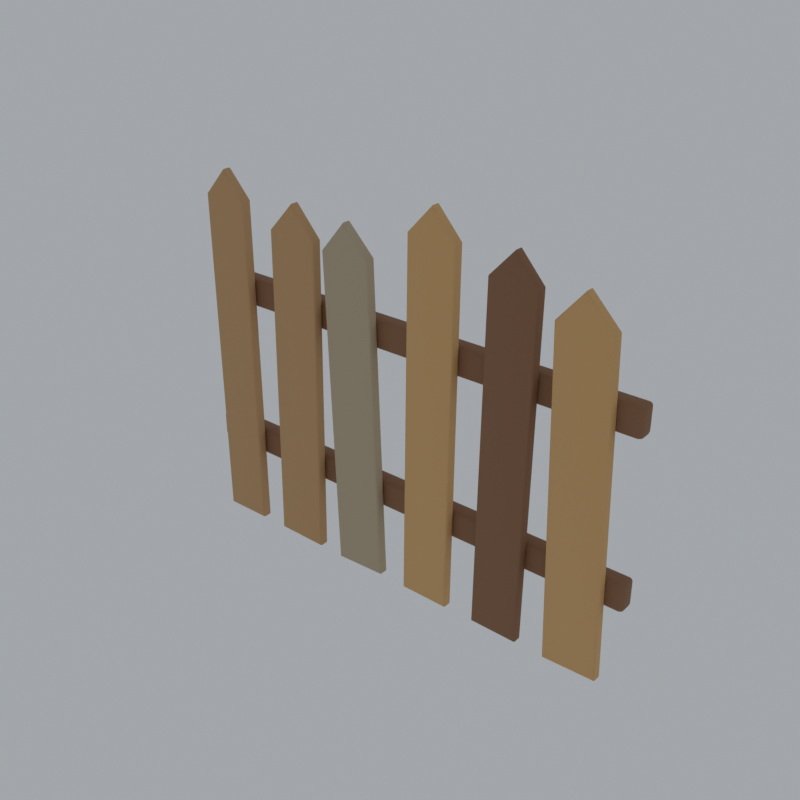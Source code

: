 # Source: fence-picket-run.blend  (saved by Blender 5.0.118; exported with 4.5.12 LTS)
import bpy
from mathutils import Matrix  # noqa: F401  (used for matrix-valued properties, if any)

bpy.ops.wm.read_factory_settings(use_empty=True)
scene = bpy.context.scene
scene.name = 'Scene'

# ---- materials (node trees are filled in below, after node groups)
mat_pal_trunk = bpy.data.materials.new('pal_trunk')
mat_pal_sandstonedark = bpy.data.materials.new('pal_sandstoneDark')
mat_pal_plankgrey = bpy.data.materials.new('pal_plankGrey')
mat_pal_kraft = bpy.data.materials.new('pal_kraft')

# ---- material node trees
mat_pal_trunk.use_nodes = True; mat_pal_trunk.node_tree.nodes.clear()
_N = mat_pal_trunk.node_tree.nodes; _L = mat_pal_trunk.node_tree.links
n0 = _N.new('ShaderNodeBsdfPrincipled'); n0.name = 'Principled BSDF'; n0.location = (-200, 100)
n0.inputs[0].default_value = (0.2582, 0.1221, 0.05613, 1.0)
n0.inputs[2].default_value = 0.7
n1 = _N.new('ShaderNodeOutputMaterial'); n1.name = 'Material Output'; n1.location = (200, 100)
_L.new(n0.outputs[0], n1.inputs[0])
n1.is_active_output = True
mat_pal_sandstonedark.use_nodes = True; mat_pal_sandstonedark.node_tree.nodes.clear()
_N = mat_pal_sandstonedark.node_tree.nodes; _L = mat_pal_sandstonedark.node_tree.links
n0 = _N.new('ShaderNodeBsdfPrincipled'); n0.name = 'Principled BSDF'; n0.location = (-200, 100)
n0.inputs[0].default_value = (0.5457, 0.3231, 0.147, 1.0)
n0.inputs[2].default_value = 0.8
n1 = _N.new('ShaderNodeOutputMaterial'); n1.name = 'Material Output'; n1.location = (200, 100)
_L.new(n0.outputs[0], n1.inputs[0])
n1.is_active_output = True
mat_pal_plankgrey.use_nodes = True; mat_pal_plankgrey.node_tree.nodes.clear()
_N = mat_pal_plankgrey.node_tree.nodes; _L = mat_pal_plankgrey.node_tree.links
n0 = _N.new('ShaderNodeBsdfPrincipled'); n0.name = 'Principled BSDF'; n0.location = (-200, 100)
n0.inputs[0].default_value = (0.4851, 0.3916, 0.2623, 1.0)
n0.inputs[2].default_value = 0.8
n1 = _N.new('ShaderNodeOutputMaterial'); n1.name = 'Material Output'; n1.location = (200, 100)
_L.new(n0.outputs[0], n1.inputs[0])
n1.is_active_output = True
mat_pal_kraft.use_nodes = True; mat_pal_kraft.node_tree.nodes.clear()
_N = mat_pal_kraft.node_tree.nodes; _L = mat_pal_kraft.node_tree.links
n0 = _N.new('ShaderNodeBsdfPrincipled'); n0.name = 'Principled BSDF'; n0.location = (-200, 100)
n0.inputs[0].default_value = (0.6724, 0.3916, 0.15, 1.0)
n0.inputs[2].default_value = 0.65
n1 = _N.new('ShaderNodeOutputMaterial'); n1.name = 'Material Output'; n1.location = (200, 100)
_L.new(n0.outputs[0], n1.inputs[0])
n1.is_active_output = True

# ---- world
world_w = bpy.data.worlds.new('w'); scene.world = world_w
world_w.use_nodes = True; world_w.node_tree.nodes.clear()
_N = world_w.node_tree.nodes; _L = world_w.node_tree.links
n0 = _N.new('ShaderNodeBackground'); n0.name = 'Background'; n0.location = (-200, 100)
n0.inputs[0].default_value = (0.9, 0.95, 1.0, 1.0)
n0.inputs[1].default_value = 0.55
n1 = _N.new('ShaderNodeOutputWorld'); n1.name = 'World Output'; n1.location = (200, 100)
_L.new(n0.outputs[0], n1.inputs[0])
n1.is_active_output = True

# ---- meshes
me_fence = bpy.data.meshes.new('fence')
me_fence.from_pydata([(-0.492, 0.0205, 0.19), (-0.492, 0.0125, 0.198), (-0.5, 0.0205, 0.198), (-0.492, 0.01484, 0.1923), (-0.4966, 0.01588, 0.1934), (-0.4977, 0.01484, 0.198), (-0.4977, 0.0205, 0.1923), (-0.492, 0.0125, 0.242), (-0.492, 0.0205, 0.25), (-0.5, 0.0205, 0.242), (-0.492, 0.01484, 0.2477), (-0.4966, 0.01588, 0.2466), (-0.4977, 0.0205, 0.2477), (-0.4977, 0.01484, 0.242), (-0.492, 0.0395, 0.19), (-0.5, 0.0395, 0.198), (-0.492, 0.0475, 0.198), (-0.4977, 0.0395, 0.1923), (-0.4966, 0.04412, 0.1934), (-0.4977, 0.04516, 0.198), (-0.492, 0.04516, 0.1923), (-0.492, 0.0395, 0.25), (-0.492, 0.0475, 0.242), (-0.5, 0.0395, 0.242), (-0.492, 0.04516, 0.2477), (-0.4966, 0.04412, 0.2466), (-0.4977, 0.04516, 0.242), (-0.4977, 0.0395, 0.2477), (0.492, 0.0205, 0.19), (0.5, 0.0205, 0.198), (0.492, 0.0125, 0.198), (0.4977, 0.0205, 0.1923), (0.4966, 0.01588, 0.1934), (0.4977, 0.01484, 0.198), (0.492, 0.01484, 0.1923), (0.492, 0.0205, 0.25), (0.492, 0.0125, 0.242), (0.5, 0.0205, 0.242), (0.492, 0.01484, 0.2477), (0.4966, 0.01588, 0.2466), (0.4977, 0.01484, 0.242), (0.4977, 0.0205, 0.2477), (0.492, 0.0395, 0.19), (0.492, 0.0475, 0.198), (0.5, 0.0395, 0.198), (0.492, 0.04516, 0.1923), (0.4966, 0.04412, 0.1934), (0.4977, 0.04516, 0.198), (0.4977, 0.0395, 0.1923), (0.492, 0.0395, 0.25), (0.5, 0.0395, 0.242), (0.492, 0.0475, 0.242), (0.4977, 0.0395, 0.2477), (0.4966, 0.04412, 0.2466), (0.4977, 0.04516, 0.242), (0.492, 0.04516, 0.2477), (-0.492, 0.0205, 0.53), (-0.492, 0.0125, 0.538), (-0.5, 0.0205, 0.538), (-0.492, 0.01484, 0.5323), (-0.4966, 0.01588, 0.5334), (-0.4977, 0.01484, 0.538), (-0.4977, 0.0205, 0.5323), (-0.492, 0.0125, 0.582), (-0.492, 0.0205, 0.59), (-0.5, 0.0205, 0.582), (-0.492, 0.01484, 0.5877), (-0.4966, 0.01588, 0.5866), (-0.4977, 0.0205, 0.5877), (-0.4977, 0.01484, 0.582), (-0.492, 0.0395, 0.53), (-0.5, 0.0395, 0.538), (-0.492, 0.0475, 0.538), (-0.4977, 0.0395, 0.5323), (-0.4966, 0.04412, 0.5334), (-0.4977, 0.04516, 0.538), (-0.492, 0.04516, 0.5323), (-0.492, 0.0395, 0.59), (-0.492, 0.0475, 0.582), (-0.5, 0.0395, 0.582), (-0.492, 0.04516, 0.5877), (-0.4966, 0.04412, 0.5866), (-0.4977, 0.04516, 0.582), (-0.4977, 0.0395, 0.5877), (0.492, 0.0205, 0.53), (0.5, 0.0205, 0.538), (0.492, 0.0125, 0.538), (0.4977, 0.0205, 0.5323), (0.4966, 0.01588, 0.5334), (0.4977, 0.01484, 0.538), (0.492, 0.01484, 0.5323), (0.492, 0.0205, 0.59), (0.492, 0.0125, 0.582), (0.5, 0.0205, 0.582), (0.492, 0.01484, 0.5877), (0.4966, 0.01588, 0.5866), (0.4977, 0.01484, 0.582), (0.4977, 0.0205, 0.5877), (0.492, 0.0395, 0.53), (0.492, 0.0475, 0.538), (0.5, 0.0395, 0.538), (0.492, 0.04516, 0.5323), (0.4966, 0.04412, 0.5334), (0.4977, 0.04516, 0.538), (0.4977, 0.0395, 0.5323), (0.492, 0.0395, 0.59), (0.5, 0.0395, 0.582), (0.492, 0.0475, 0.582), (0.4977, 0.0395, 0.5877), (0.4966, 0.04412, 0.5866), (0.4977, 0.04516, 0.582), (0.492, 0.04516, 0.5877), (-0.4673, -0.007, 0.03974), (-0.4633, -0.011, 0.04376), (-0.4662, -0.009828, 0.04092), (-0.366, -0.007, 0.04026), (-0.37, -0.011, 0.04424), (-0.3672, -0.009828, 0.04142), (-0.3696, -0.007, 0.7549), (-0.3736, -0.011, 0.7533), (-0.3708, -0.009828, 0.7544), (-0.4206, -0.007, 0.8104), (-0.4205, -0.011, 0.8044), (-0.4205, -0.009828, 0.8086), (-0.4669, -0.011, 0.7529), (-0.4709, -0.007, 0.7544), (-0.4698, -0.009828, 0.7539), (-0.4673, 0.007, 0.03974), (-0.4633, 0.011, 0.04376), (-0.4662, 0.009828, 0.04092), (-0.37, 0.011, 0.04424), (-0.366, 0.007, 0.04026), (-0.3672, 0.009828, 0.04142), (-0.3736, 0.011, 0.7533), (-0.3696, 0.007, 0.7549), (-0.3708, 0.009828, 0.7544), (-0.4205, 0.011, 0.8044), (-0.4206, 0.007, 0.8104), (-0.4205, 0.009828, 0.8086), (-0.4669, 0.011, 0.7529), (-0.4709, 0.007, 0.7544), (-0.4698, 0.009828, 0.7539), (-0.3057, -0.007, 0.04076), (-0.3016, -0.011, 0.0447), (-0.3045, -0.009828, 0.04191), (-0.1943, -0.007, 0.03924), (-0.1983, -0.011, 0.0433), (-0.1955, -0.009828, 0.04043), (-0.1851, -0.007, 0.715), (-0.1891, -0.011, 0.7135), (-0.1863, -0.009828, 0.7146), (-0.24, -0.007, 0.777), (-0.2401, -0.011, 0.7711), (-0.24, -0.009828, 0.7753), (-0.2925, -0.011, 0.7149), (-0.2965, -0.007, 0.7165), (-0.2953, -0.009828, 0.7161), (-0.3057, 0.007, 0.04076), (-0.3016, 0.011, 0.0447), (-0.3045, 0.009828, 0.04191), (-0.1983, 0.011, 0.0433), (-0.1943, 0.007, 0.03924), (-0.1955, 0.009828, 0.04043), (-0.1891, 0.011, 0.7135), (-0.1851, 0.007, 0.715), (-0.1863, 0.009828, 0.7146), (-0.2401, 0.011, 0.7711), (-0.24, 0.007, 0.777), (-0.24, 0.009828, 0.7753), (-0.2925, 0.011, 0.7149), (-0.2965, 0.007, 0.7165), (-0.2953, 0.009828, 0.7161), (-0.1382, -0.007, 0.03794), (-0.1344, -0.011, 0.04209), (-0.1371, -0.009828, 0.03916), (-0.02846, -0.007, 0.04206), (-0.03261, -0.011, 0.04591), (-0.02967, -0.009828, 0.04319), (-0.05351, -0.007, 0.7097), (-0.05745, -0.011, 0.708), (-0.05467, -0.009828, 0.7092), (-0.1107, -0.007, 0.768), (-0.1104, -0.011, 0.762), (-0.1106, -0.009828, 0.7662), (-0.1592, -0.011, 0.7041), (-0.1633, -0.007, 0.7055), (-0.1621, -0.009828, 0.7051), (-0.1382, 0.007, 0.03794), (-0.1344, 0.011, 0.04209), (-0.1371, 0.009828, 0.03916), (-0.03261, 0.011, 0.04591), (-0.02846, 0.007, 0.04206), (-0.02967, 0.009828, 0.04319), (-0.05745, 0.011, 0.708), (-0.05351, 0.007, 0.7097), (-0.05467, 0.009828, 0.7092), (-0.1104, 0.011, 0.762), (-0.1107, 0.007, 0.768), (-0.1106, 0.009828, 0.7662), (-0.1592, 0.011, 0.7041), (-0.1633, 0.007, 0.7055), (-0.1621, 0.009828, 0.7051), (0.0316, -0.007, 0.04052), (0.03564, -0.011, 0.04448), (0.03279, -0.009828, 0.04168), (0.1351, -0.007, 0.03948), (0.1311, -0.011, 0.04352), (0.1339, -0.009828, 0.04067), (0.1425, -0.007, 0.7827), (0.1385, -0.011, 0.7812), (0.1413, -0.009828, 0.7822), (0.09133, -0.007, 0.8401), (0.09127, -0.011, 0.8341), (0.09131, -0.009828, 0.8384), (0.04301, -0.011, 0.7821), (0.03903, -0.007, 0.7837), (0.0402, -0.009828, 0.7832), (0.0316, 0.007, 0.04052), (0.03564, 0.011, 0.04448), (0.03279, 0.009828, 0.04168), (0.1311, 0.011, 0.04352), (0.1351, 0.007, 0.03948), (0.1339, 0.009828, 0.04067), (0.1385, 0.011, 0.7812), (0.1425, 0.007, 0.7827), (0.1413, 0.009828, 0.7822), (0.09127, 0.011, 0.8341), (0.09133, 0.007, 0.8401), (0.09131, 0.009828, 0.8384), (0.04301, 0.011, 0.7821), (0.03903, 0.007, 0.7837), (0.0402, 0.009828, 0.7832), (0.2001, -0.007, 0.04064), (0.2041, -0.011, 0.04459), (0.2012, -0.009828, 0.0418), (0.2999, -0.007, 0.03936), (0.296, -0.011, 0.04341), (0.2988, -0.009828, 0.04054), (0.309, -0.007, 0.7451), (0.305, -0.011, 0.7436), (0.3079, -0.009828, 0.7447), (0.2598, -0.007, 0.8007), (0.2597, -0.011, 0.7948), (0.2598, -0.009828, 0.799), (0.2131, -0.011, 0.7448), (0.2092, -0.007, 0.7464), (0.2103, -0.009828, 0.7459), (0.2001, 0.007, 0.04064), (0.2041, 0.011, 0.04459), (0.2012, 0.009828, 0.0418), (0.296, 0.011, 0.04341), (0.2999, 0.007, 0.03936), (0.2988, 0.009828, 0.04054), (0.305, 0.011, 0.7436), (0.309, 0.007, 0.7451), (0.3079, 0.009828, 0.7447), (0.2597, 0.011, 0.7948), (0.2598, 0.007, 0.8007), (0.2598, 0.009828, 0.799), (0.2131, 0.011, 0.7448), (0.2092, 0.007, 0.7464), (0.2103, 0.009828, 0.7459), (0.3613, -0.007, 0.0382), (0.3652, -0.011, 0.04233), (0.3624, -0.009828, 0.03941), (0.472, -0.007, 0.0418), (0.4679, -0.011, 0.04566), (0.4708, -0.009828, 0.04293), (0.4505, -0.007, 0.7062), (0.4465, -0.011, 0.7045), (0.4493, -0.009828, 0.7057), (0.3931, -0.007, 0.7653), (0.3933, -0.011, 0.7594), (0.3932, -0.009828, 0.7636), (0.3438, -0.011, 0.7012), (0.3397, -0.007, 0.7026), (0.3409, -0.009828, 0.7022), (0.3613, 0.007, 0.0382), (0.3652, 0.011, 0.04233), (0.3624, 0.009828, 0.03941), (0.4679, 0.011, 0.04566), (0.472, 0.007, 0.0418), (0.4708, 0.009828, 0.04293), (0.4465, 0.011, 0.7045), (0.4505, 0.007, 0.7062), (0.4493, 0.009828, 0.7057), (0.3933, 0.011, 0.7594), (0.3931, 0.007, 0.7653), (0.3932, 0.009828, 0.7636), (0.3438, 0.011, 0.7012), (0.3397, 0.007, 0.7026), (0.3409, 0.009828, 0.7022)], [], [(0, 3, 4, 6), (1, 5, 4, 3), (2, 6, 4, 5), (7, 10, 11, 13), (8, 12, 11, 10), (9, 13, 11, 12), (14, 17, 18, 20), (15, 19, 18, 17), (16, 20, 18, 19), (21, 24, 25, 27), (22, 26, 25, 24), (23, 27, 25, 26), (28, 31, 32, 34), (29, 33, 32, 31), (30, 34, 32, 33), (35, 38, 39, 41), (36, 40, 39, 38), (37, 41, 39, 40), (42, 45, 46, 48), (43, 47, 46, 45), (44, 48, 46, 47), (49, 52, 53, 55), (50, 54, 53, 52), (51, 55, 53, 54), (14, 0, 6, 17), (17, 6, 2, 15), (1, 7, 13, 5), (5, 13, 9, 2), (8, 21, 27, 12), (12, 27, 23, 9), (22, 16, 19, 26), (26, 19, 15, 23), (42, 14, 20, 45), (45, 20, 16, 43), (21, 49, 55, 24), (24, 55, 51, 22), (50, 44, 47, 54), (54, 47, 43, 51), (28, 42, 48, 31), (31, 48, 44, 29), (49, 35, 41, 52), (52, 41, 37, 50), (36, 30, 33, 40), (40, 33, 29, 37), (0, 28, 34, 3), (3, 34, 30, 1), (35, 8, 10, 38), (38, 10, 7, 36), (14, 42, 28, 0), (2, 9, 23, 15), (30, 36, 7, 1), (49, 21, 8, 35), (16, 22, 51, 43), (44, 50, 37, 29), (56, 59, 60, 62), (57, 61, 60, 59), (58, 62, 60, 61), (63, 66, 67, 69), (64, 68, 67, 66), (65, 69, 67, 68), (70, 73, 74, 76), (71, 75, 74, 73), (72, 76, 74, 75), (77, 80, 81, 83), (78, 82, 81, 80), (79, 83, 81, 82), (84, 87, 88, 90), (85, 89, 88, 87), (86, 90, 88, 89), (91, 94, 95, 97), (92, 96, 95, 94), (93, 97, 95, 96), (98, 101, 102, 104), (99, 103, 102, 101), (100, 104, 102, 103), (105, 108, 109, 111), (106, 110, 109, 108), (107, 111, 109, 110), (70, 56, 62, 73), (73, 62, 58, 71), (57, 63, 69, 61), (61, 69, 65, 58), (64, 77, 83, 68), (68, 83, 79, 65), (78, 72, 75, 82), (82, 75, 71, 79), (98, 70, 76, 101), (101, 76, 72, 99), (77, 105, 111, 80), (80, 111, 107, 78), (106, 100, 103, 110), (110, 103, 99, 107), (84, 98, 104, 87), (87, 104, 100, 85), (105, 91, 97, 108), (108, 97, 93, 106), (92, 86, 89, 96), (96, 89, 85, 93), (56, 84, 90, 59), (59, 90, 86, 57), (91, 64, 66, 94), (94, 66, 63, 92), (70, 98, 84, 56), (58, 65, 79, 71), (86, 92, 63, 57), (105, 77, 64, 91), (72, 78, 107, 99), (100, 106, 93, 85), (125, 112, 114, 126), (126, 114, 113, 124), (112, 115, 117, 114), (114, 117, 116, 113), (115, 118, 120, 117), (117, 120, 119, 116), (118, 121, 123, 120), (120, 123, 122, 119), (121, 125, 126, 123), (123, 126, 124, 122), (128, 130, 132, 129), (129, 132, 131, 127), (130, 133, 135, 132), (132, 135, 134, 131), (133, 136, 138, 135), (135, 138, 137, 134), (136, 139, 141, 138), (138, 141, 140, 137), (139, 128, 129, 141), (141, 129, 127, 140), (125, 140, 127, 112), (113, 116, 119, 122, 124), (112, 127, 131, 115), (115, 131, 134, 118), (118, 134, 137, 121), (121, 137, 140, 125), (128, 139, 136, 133, 130), (155, 142, 144, 156), (156, 144, 143, 154), (142, 145, 147, 144), (144, 147, 146, 143), (145, 148, 150, 147), (147, 150, 149, 146), (148, 151, 153, 150), (150, 153, 152, 149), (151, 155, 156, 153), (153, 156, 154, 152), (158, 160, 162, 159), (159, 162, 161, 157), (160, 163, 165, 162), (162, 165, 164, 161), (163, 166, 168, 165), (165, 168, 167, 164), (166, 169, 171, 168), (168, 171, 170, 167), (169, 158, 159, 171), (171, 159, 157, 170), (155, 170, 157, 142), (143, 146, 149, 152, 154), (142, 157, 161, 145), (145, 161, 164, 148), (148, 164, 167, 151), (151, 167, 170, 155), (158, 169, 166, 163, 160), (185, 172, 174, 186), (186, 174, 173, 184), (172, 175, 177, 174), (174, 177, 176, 173), (175, 178, 180, 177), (177, 180, 179, 176), (178, 181, 183, 180), (180, 183, 182, 179), (181, 185, 186, 183), (183, 186, 184, 182), (188, 190, 192, 189), (189, 192, 191, 187), (190, 193, 195, 192), (192, 195, 194, 191), (193, 196, 198, 195), (195, 198, 197, 194), (196, 199, 201, 198), (198, 201, 200, 197), (199, 188, 189, 201), (201, 189, 187, 200), (185, 200, 187, 172), (173, 176, 179, 182, 184), (172, 187, 191, 175), (175, 191, 194, 178), (178, 194, 197, 181), (181, 197, 200, 185), (188, 199, 196, 193, 190), (215, 202, 204, 216), (216, 204, 203, 214), (202, 205, 207, 204), (204, 207, 206, 203), (205, 208, 210, 207), (207, 210, 209, 206), (208, 211, 213, 210), (210, 213, 212, 209), (211, 215, 216, 213), (213, 216, 214, 212), (218, 220, 222, 219), (219, 222, 221, 217), (220, 223, 225, 222), (222, 225, 224, 221), (223, 226, 228, 225), (225, 228, 227, 224), (226, 229, 231, 228), (228, 231, 230, 227), (229, 218, 219, 231), (231, 219, 217, 230), (215, 230, 217, 202), (203, 206, 209, 212, 214), (202, 217, 221, 205), (205, 221, 224, 208), (208, 224, 227, 211), (211, 227, 230, 215), (218, 229, 226, 223, 220), (245, 232, 234, 246), (246, 234, 233, 244), (232, 235, 237, 234), (234, 237, 236, 233), (235, 238, 240, 237), (237, 240, 239, 236), (238, 241, 243, 240), (240, 243, 242, 239), (241, 245, 246, 243), (243, 246, 244, 242), (248, 250, 252, 249), (249, 252, 251, 247), (250, 253, 255, 252), (252, 255, 254, 251), (253, 256, 258, 255), (255, 258, 257, 254), (256, 259, 261, 258), (258, 261, 260, 257), (259, 248, 249, 261), (261, 249, 247, 260), (245, 260, 247, 232), (233, 236, 239, 242, 244), (232, 247, 251, 235), (235, 251, 254, 238), (238, 254, 257, 241), (241, 257, 260, 245), (248, 259, 256, 253, 250), (275, 262, 264, 276), (276, 264, 263, 274), (262, 265, 267, 264), (264, 267, 266, 263), (265, 268, 270, 267), (267, 270, 269, 266), (268, 271, 273, 270), (270, 273, 272, 269), (271, 275, 276, 273), (273, 276, 274, 272), (278, 280, 282, 279), (279, 282, 281, 277), (280, 283, 285, 282), (282, 285, 284, 281), (283, 286, 288, 285), (285, 288, 287, 284), (286, 289, 291, 288), (288, 291, 290, 287), (289, 278, 279, 291), (291, 279, 277, 290), (275, 290, 277, 262), (263, 266, 269, 272, 274), (262, 277, 281, 265), (265, 281, 284, 268), (268, 284, 287, 271), (271, 287, 290, 275), (278, 289, 286, 283, 280)])
me_fence.polygons.foreach_set('use_smooth', [True] * 270)
me_fence.polygons.foreach_set('material_index', [0, 0, 0, 0, 0, 0, 0, 0, 0, 0, 0, 0, 0, 0, 0, 0, 0, 0, 0, 0, 0, 0, 0, 0, 0, 0, 0, 0, 0, 0, 0, 0, 0, 0, 0, 0, 0, 0, 0, 0, 0, 0, 0, 0, 0, 0, 0, 0, 0, 0, 0, 0, 0, 0, 0, 0, 0, 0, 0, 0, 0, 0, 0, 0, 0, 0, 0, 0, 0, 0, 0, 0, 0, 0, 0, 0, 0, 0, 0, 0, 0, 0, 0, 0, 0, 0, 0, 0, 0, 0, 0, 0, 0, 0, 0, 0, 0, 0, 0, 0, 0, 0, 0, 0, 0, 0, 0, 0, 1, 1, 1, 1, 1, 1, 1, 1, 1, 1, 1, 1, 1, 1, 1, 1, 1, 1, 1, 1, 1, 1, 1, 1, 1, 1, 1, 1, 1, 1, 1, 1, 1, 1, 1, 1, 1, 1, 1, 1, 1, 1, 1, 1, 1, 1, 1, 1, 1, 1, 1, 1, 1, 1, 2, 2, 2, 2, 2, 2, 2, 2, 2, 2, 2, 2, 2, 2, 2, 2, 2, 2, 2, 2, 2, 2, 2, 2, 2, 2, 2, 3, 3, 3, 3, 3, 3, 3, 3, 3, 3, 3, 3, 3, 3, 3, 3, 3, 3, 3, 3, 3, 3, 3, 3, 3, 3, 3, 0, 0, 0, 0, 0, 0, 0, 0, 0, 0, 0, 0, 0, 0, 0, 0, 0, 0, 0, 0, 0, 0, 0, 0, 0, 0, 0, 3, 3, 3, 3, 3, 3, 3, 3, 3, 3, 3, 3, 3, 3, 3, 3, 3, 3, 3, 3, 3, 3, 3, 3, 3, 3, 3])
_k = set([(112, 114), (112, 127), (115, 117), (115, 131), (121, 123), (121, 137), (127, 129), (131, 132), (137, 138), (142, 144), (142, 157), (145, 147), (145, 161), (151, 153), (151, 167), (157, 159), (161, 162), (167, 168), (172, 174), (172, 187), (175, 177), (175, 191), (181, 183), (181, 197), (187, 189), (191, 192), (197, 198), (202, 204), (202, 217), (205, 207), (205, 221), (211, 213), (211, 227), (217, 219), (221, 222), (227, 228), (232, 234), (232, 247), (235, 237), (235, 251), (241, 243), (241, 257), (247, 249), (251, 252), (257, 258), (262, 264), (262, 277), (265, 267), (265, 281), (271, 273), (271, 287), (277, 279), (281, 282), (287, 288)])
me_fence.attributes.new('sharp_edge', 'BOOLEAN', 'EDGE').data.foreach_set('value', [ (min(e.vertices), max(e.vertices)) in _k for e in me_fence.edges])
me_fence.materials.append(mat_pal_trunk)
me_fence.materials.append(mat_pal_sandstonedark)
me_fence.materials.append(mat_pal_plankgrey)
me_fence.materials.append(mat_pal_kraft)
me_fence.update()

# ---- objects
ob_fence = bpy.data.objects.new('fence', me_fence)

# ---- transforms, parenting, visibility, modifiers, constraints
ob_fence.location = (0.0, 0.0, 0.0)

# ---- collection membership
scene.collection.objects.link(ob_fence)

# ---- scene / render settings (as saved in the file)
scene.frame_start = 1; scene.frame_end = 250; scene.frame_set(1)
scene.render.engine = 'BLENDER_EEVEE_NEXT'
scene.render.resolution_x = 640
scene.render.resolution_y = 640
scene.render.film_transparent = True
scene.render.bake_bias = 0.0
scene.render.bake_samples = 0
scene.cycles.sampling_pattern = 'TABULATED_SOBOL'
scene.eevee.use_volume_custom_range = False
scene.view_settings.view_transform = 'Standard'
scene.view_settings.exposure = -0.45
bpy.context.view_layer.update()

# ---- added for rendering (the .blend has no active camera): camera
cam_auto = bpy.data.cameras.new('AutoCamera')
cam_auto.lens = 50.0
cam_auto.sensor_width = 36.0
cam_auto.clip_end = 1000.0
ob_auto_camera = bpy.data.objects.new('AutoCamera', cam_auto)
scene.collection.objects.link(ob_auto_camera)
ob_auto_camera.location = (1.18735, -1.40656, 1.38889)
ob_auto_camera.rotation_euler = (1.09748, -7.21219e-08, 0.694738)
scene.camera = ob_auto_camera
bpy.context.view_layer.update()
